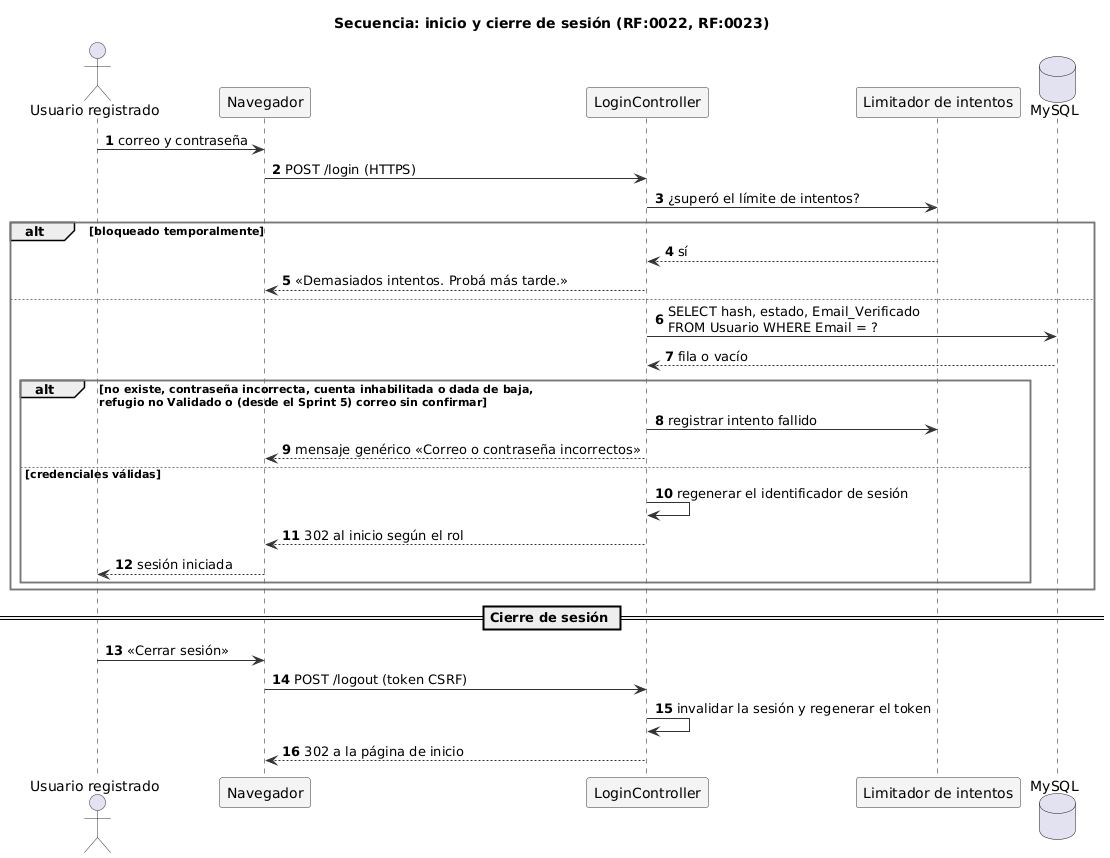

The diagram above was rendered by PlantUML. Its source (embedded in the PNG):
@startuml sec-login
!include _estilo.iuml
title Secuencia: inicio y cierre de sesión (RF:0022, RF:0023)
autonumber
actor "Usuario registrado" as U
participant "Navegador" as N
participant "LoginController" as C
participant "Limitador de intentos" as L
database "MySQL" as DB

U -> N : correo y contraseña
N -> C : POST /login (HTTPS)
C -> L : ¿superó el límite de intentos?
alt bloqueado temporalmente
  L --> C : sí
  C --> N : «Demasiados intentos. Probá más tarde.»
else
  C -> DB : SELECT hash, estado, Email_Verificado\nFROM Usuario WHERE Email = ?
  DB --> C : fila o vacío
  alt no existe, contraseña incorrecta, cuenta inhabilitada o dada de baja,\nrefugio no Validado o (desde el Sprint 5) correo sin confirmar
    C -> L : registrar intento fallido
    C --> N : mensaje genérico «Correo o contraseña incorrectos»
  else credenciales válidas
    C -> C : regenerar el identificador de sesión
    C --> N : 302 al inicio según el rol
    N --> U : sesión iniciada
  end
end
== Cierre de sesión ==
U -> N : «Cerrar sesión»
N -> C : POST /logout (token CSRF)
C -> C : invalidar la sesión y regenerar el token
C --> N : 302 a la página de inicio
@enduml